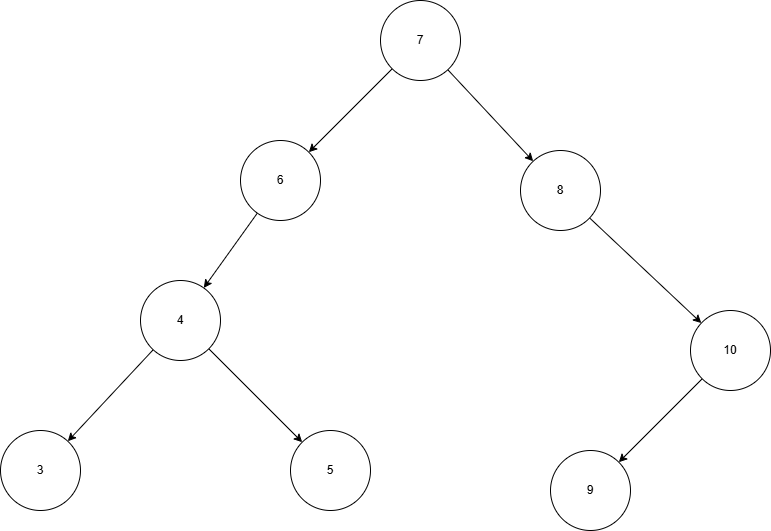

The diagram above was exported from draw.io. Its source (the exported page's mxGraphModel, read from the mxfile embedded in the PNG):
<mxGraphModel dx="1561" dy="442" grid="1" gridSize="10" guides="1" tooltips="1" connect="1" arrows="1" fold="1" page="1" pageScale="1" pageWidth="850" pageHeight="1100" math="0" shadow="0">
  <root>
    <mxCell id="0" />
    <mxCell id="1" parent="0" />
    <mxCell id="2" style="edgeStyle=none;html=1;" edge="1" parent="1" source="4" target="6">
      <mxGeometry relative="1" as="geometry" />
    </mxCell>
    <mxCell id="3" style="edgeStyle=none;html=1;" edge="1" parent="1" source="4" target="12">
      <mxGeometry relative="1" as="geometry" />
    </mxCell>
    <mxCell id="4" value="7" style="ellipse;whiteSpace=wrap;html=1;" vertex="1" parent="1">
      <mxGeometry x="330" y="140" width="80" height="80" as="geometry" />
    </mxCell>
    <mxCell id="5" style="edgeStyle=none;html=1;" edge="1" parent="1" source="6" target="9">
      <mxGeometry relative="1" as="geometry" />
    </mxCell>
    <mxCell id="6" value="6" style="ellipse;whiteSpace=wrap;html=1;" vertex="1" parent="1">
      <mxGeometry x="190" y="280" width="80" height="80" as="geometry" />
    </mxCell>
    <mxCell id="7" style="edgeStyle=none;html=1;" edge="1" parent="1" source="9" target="10">
      <mxGeometry relative="1" as="geometry" />
    </mxCell>
    <mxCell id="8" style="edgeStyle=none;html=1;" edge="1" parent="1" source="9" target="16">
      <mxGeometry relative="1" as="geometry" />
    </mxCell>
    <mxCell id="9" value="4" style="ellipse;whiteSpace=wrap;html=1;" vertex="1" parent="1">
      <mxGeometry x="90" y="420" width="80" height="80" as="geometry" />
    </mxCell>
    <mxCell id="10" value="5" style="ellipse;whiteSpace=wrap;html=1;" vertex="1" parent="1">
      <mxGeometry x="240" y="570" width="80" height="80" as="geometry" />
    </mxCell>
    <mxCell id="11" style="edgeStyle=none;html=1;" edge="1" parent="1" source="12" target="14">
      <mxGeometry relative="1" as="geometry" />
    </mxCell>
    <mxCell id="12" value="8" style="ellipse;whiteSpace=wrap;html=1;" vertex="1" parent="1">
      <mxGeometry x="470" y="290" width="80" height="80" as="geometry" />
    </mxCell>
    <mxCell id="13" style="edgeStyle=none;html=1;" edge="1" parent="1" source="14" target="15">
      <mxGeometry relative="1" as="geometry" />
    </mxCell>
    <mxCell id="14" value="10" style="ellipse;whiteSpace=wrap;html=1;" vertex="1" parent="1">
      <mxGeometry x="640" y="450" width="80" height="80" as="geometry" />
    </mxCell>
    <mxCell id="15" value="9" style="ellipse;whiteSpace=wrap;html=1;" vertex="1" parent="1">
      <mxGeometry x="500" y="590" width="80" height="80" as="geometry" />
    </mxCell>
    <mxCell id="16" value="3" style="ellipse;whiteSpace=wrap;html=1;" vertex="1" parent="1">
      <mxGeometry x="-50" y="570" width="80" height="80" as="geometry" />
    </mxCell>
  </root>
</mxGraphModel>